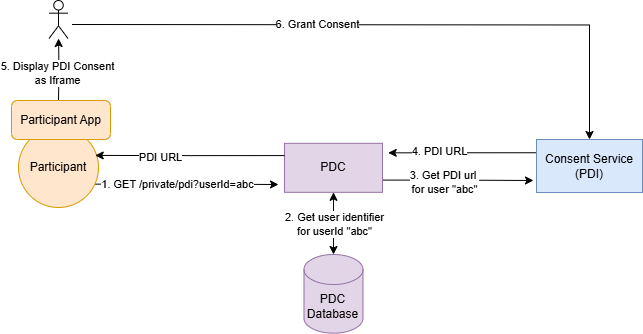

The diagram above was exported from draw.io. Its source (the exported page's mxGraphModel, read from the mxfile embedded in the PNG):
<mxGraphModel dx="3109" dy="2013" grid="0" gridSize="10" guides="1" tooltips="1" connect="1" arrows="1" fold="1" page="0" pageScale="1" pageWidth="827" pageHeight="1169" math="0" shadow="0">
  <root>
    <mxCell id="0" />
    <mxCell id="1" parent="0" />
    <mxCell id="2" style="edgeStyle=orthogonalEdgeStyle;rounded=0;orthogonalLoop=1;jettySize=auto;html=1;exitX=1;exitY=0.75;exitDx=0;exitDy=0;" edge="1" source="4" parent="1">
      <mxGeometry relative="1" as="geometry">
        <mxPoint x="2105" y="1700" as="targetPoint" />
      </mxGeometry>
    </mxCell>
    <mxCell id="3" value="3. Get PDI url&amp;nbsp;&lt;div&gt;for user &quot;abc&quot;&lt;/div&gt;" style="edgeLabel;html=1;align=center;verticalAlign=middle;resizable=0;points=[];" connectable="0" vertex="1" parent="2">
      <mxGeometry x="-0.1981" y="-2" relative="1" as="geometry">
        <mxPoint as="offset" />
      </mxGeometry>
    </mxCell>
    <mxCell id="4" value="PDC" style="rounded=0;whiteSpace=wrap;html=1;fillColor=#e1d5e7;strokeColor=#9673a6;" vertex="1" parent="1">
      <mxGeometry x="1856" y="1662.83" width="98" height="49" as="geometry" />
    </mxCell>
    <mxCell id="5" style="edgeStyle=orthogonalEdgeStyle;rounded=0;orthogonalLoop=1;jettySize=auto;html=1;exitX=0.959;exitY=0.708;exitDx=0;exitDy=0;exitPerimeter=0;" edge="1" source="7" parent="1">
      <mxGeometry relative="1" as="geometry">
        <mxPoint x="1850" y="1704" as="targetPoint" />
      </mxGeometry>
    </mxCell>
    <mxCell id="6" value="1. GET /private/pdi?userId=abc" style="edgeLabel;html=1;align=center;verticalAlign=middle;resizable=0;points=[];" connectable="0" vertex="1" parent="5">
      <mxGeometry x="-0.3455" y="-3" relative="1" as="geometry">
        <mxPoint x="22" y="-3" as="offset" />
      </mxGeometry>
    </mxCell>
    <mxCell id="7" value="Participant" style="ellipse;whiteSpace=wrap;html=1;aspect=fixed;fillColor=#ffe6cc;strokeColor=#d79b00;" vertex="1" parent="1">
      <mxGeometry x="1590" y="1647" width="80" height="80" as="geometry" />
    </mxCell>
    <mxCell id="8" style="edgeStyle=orthogonalEdgeStyle;rounded=0;orthogonalLoop=1;jettySize=auto;html=1;exitX=0;exitY=0.25;exitDx=0;exitDy=0;" edge="1" source="10" parent="1">
      <mxGeometry relative="1" as="geometry">
        <mxPoint x="1959.739130434783" y="1672.347826086957" as="targetPoint" />
      </mxGeometry>
    </mxCell>
    <mxCell id="9" value="4. PDI URL" style="edgeLabel;html=1;align=center;verticalAlign=middle;resizable=0;points=[];" connectable="0" vertex="1" parent="8">
      <mxGeometry x="0.3105" y="-2" relative="1" as="geometry">
        <mxPoint as="offset" />
      </mxGeometry>
    </mxCell>
    <mxCell id="10" value="Consent Service&lt;div&gt;(PDI)&lt;/div&gt;" style="rounded=0;whiteSpace=wrap;html=1;fillColor=#dae8fc;strokeColor=#6c8ebf;" vertex="1" parent="1">
      <mxGeometry x="2108" y="1659" width="106" height="53" as="geometry" />
    </mxCell>
    <mxCell id="11" value="PDC&lt;div&gt;Database&lt;/div&gt;" style="shape=cylinder3;whiteSpace=wrap;html=1;boundedLbl=1;backgroundOutline=1;size=15;fillColor=#e1d5e7;strokeColor=#9673a6;" vertex="1" parent="1">
      <mxGeometry x="1875.5" y="1774" width="59" height="78.67" as="geometry" />
    </mxCell>
    <mxCell id="12" style="edgeStyle=orthogonalEdgeStyle;rounded=0;orthogonalLoop=1;jettySize=auto;html=1;exitX=0.5;exitY=1;exitDx=0;exitDy=0;entryX=0.5;entryY=0;entryDx=0;entryDy=0;entryPerimeter=0;startArrow=classic;startFill=1;" edge="1" source="4" target="11" parent="1">
      <mxGeometry relative="1" as="geometry" />
    </mxCell>
    <mxCell id="13" value="2. Get user identifier&lt;div&gt;for userId &quot;abc&quot;&lt;/div&gt;" style="edgeLabel;html=1;align=center;verticalAlign=middle;resizable=0;points=[];" connectable="0" vertex="1" parent="12">
      <mxGeometry x="-0.039" y="2" relative="1" as="geometry">
        <mxPoint x="-2" y="2" as="offset" />
      </mxGeometry>
    </mxCell>
    <mxCell id="14" style="edgeStyle=orthogonalEdgeStyle;rounded=0;orthogonalLoop=1;jettySize=auto;html=1;entryX=0.5;entryY=0;entryDx=0;entryDy=0;" edge="1" target="10" parent="1">
      <mxGeometry relative="1" as="geometry">
        <mxPoint x="1643.5" y="1544" as="sourcePoint" />
      </mxGeometry>
    </mxCell>
    <mxCell id="15" value="6. Grant Consent" style="edgeLabel;html=1;align=center;verticalAlign=middle;resizable=0;points=[];" connectable="0" vertex="1" parent="14">
      <mxGeometry x="-0.2255" y="1" relative="1" as="geometry">
        <mxPoint as="offset" />
      </mxGeometry>
    </mxCell>
    <mxCell id="16" value="" style="shape=umlActor;verticalLabelPosition=bottom;verticalAlign=top;html=1;outlineConnect=0;" vertex="1" parent="1">
      <mxGeometry x="1620.5" y="1520" width="19" height="38" as="geometry" />
    </mxCell>
    <mxCell id="17" style="edgeStyle=orthogonalEdgeStyle;rounded=0;orthogonalLoop=1;jettySize=auto;html=1;exitX=0.5;exitY=0;exitDx=0;exitDy=0;" edge="1" target="16" parent="1">
      <mxGeometry relative="1" as="geometry">
        <mxPoint x="1630" y="1620" as="sourcePoint" />
      </mxGeometry>
    </mxCell>
    <mxCell id="18" value="5. Display PDI Consent&lt;div&gt;as Iframe&lt;/div&gt;" style="edgeLabel;html=1;align=center;verticalAlign=middle;resizable=0;points=[];" connectable="0" vertex="1" parent="17">
      <mxGeometry x="-0.1365" y="2" relative="1" as="geometry">
        <mxPoint as="offset" />
      </mxGeometry>
    </mxCell>
    <mxCell id="19" value="Participant App" style="rounded=1;whiteSpace=wrap;html=1;fillColor=#ffe6cc;strokeColor=#d79b00;" vertex="1" parent="1">
      <mxGeometry x="1583" y="1620" width="99" height="39" as="geometry" />
    </mxCell>
    <mxCell id="20" style="edgeStyle=orthogonalEdgeStyle;rounded=0;orthogonalLoop=1;jettySize=auto;html=1;exitX=0;exitY=0.25;exitDx=0;exitDy=0;entryX=0.959;entryY=0.349;entryDx=0;entryDy=0;entryPerimeter=0;" edge="1" source="4" target="7" parent="1">
      <mxGeometry relative="1" as="geometry" />
    </mxCell>
    <mxCell id="21" value="PDI URL" style="edgeLabel;html=1;align=center;verticalAlign=middle;resizable=0;points=[];" connectable="0" vertex="1" parent="20">
      <mxGeometry x="0.3127" y="2" relative="1" as="geometry">
        <mxPoint x="-1" as="offset" />
      </mxGeometry>
    </mxCell>
  </root>
</mxGraphModel>